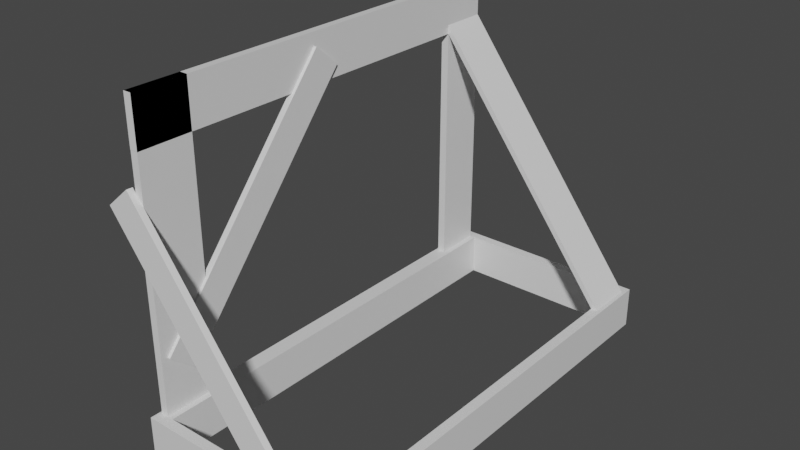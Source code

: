 # Source: WeaponRackTEMP.blend  (saved by Blender 2.81.16; exported with 4.5.12 LTS)
import bpy
from mathutils import Matrix  # noqa: F401  (used for matrix-valued properties, if any)

bpy.ops.wm.read_factory_settings(use_empty=True)
scene = bpy.context.scene
scene.name = 'Scene'

# ---- collections
col_collection = bpy.data.collections.new('Collection'); scene.collection.children.link(col_collection)

# ---- materials (node trees are filled in below, after node groups)
mat_material = bpy.data.materials.new('Material')
mat_material.alpha_threshold = 0.0
mat_material.use_transparent_shadow = False
mat_material.line_color = (0.0, 0.0, 0.0, 1.0)

# ---- material node trees
mat_material.use_nodes = True; mat_material.node_tree.nodes.clear()
_N = mat_material.node_tree.nodes; _L = mat_material.node_tree.links
n0 = _N.new('ShaderNodeOutputMaterial'); n0.name = 'Material Output'; n0.location = (300, 300)
n1 = _N.new('ShaderNodeBsdfPrincipled'); n1.name = 'Principled BSDF'; n1.location = (10, 300)
n1.distribution = 'GGX'
n1.subsurface_method = 'BURLEY'
n1.inputs[2].default_value = 0.4
n1.inputs[3].default_value = 1.45
n1.inputs[27].default_value = (0.0, 0.0, 0.0, 1.0)
n1.inputs[28].default_value = 1.0
_L.new(n1.outputs[0], n0.inputs[0])
n0.is_active_output = True

# ---- world
world_world = bpy.data.worlds.new('World'); scene.world = world_world
world_world.use_nodes = True; world_world.node_tree.nodes.clear()
_N = world_world.node_tree.nodes; _L = world_world.node_tree.links
n0 = _N.new('ShaderNodeOutputWorld'); n0.name = 'World Output'; n0.location = (300, 300)
n1 = _N.new('ShaderNodeBackground'); n1.name = 'Background'; n1.location = (10, 300)
n1.inputs[0].default_value = (0.05088, 0.05088, 0.05088, 1.0)
_L.new(n1.outputs[0], n0.inputs[0])
n0.is_active_output = True
world_world.color = (0.05088, 0.05088, 0.05088)
world_world.use_sun_shadow = False
world_world.sun_shadow_jitter_overblur = 0.0

# ---- meshes
me_cube = bpy.data.meshes.new('Cube')
me_cube.from_pydata([(1.0, 1.0, 1.0), (1.0, 1.0, -1.0), (1.0, -1.0, 1.0), (1.0, -1.0, -1.0), (-1.0, 1.0, 1.0), (-1.0, 1.0, -1.0), (-1.0, -1.0, 1.0), (-1.0, -1.0, -1.0), (1.0, 1.033, -1.0), (-1.0, 1.033, -1.0), (1.0, 1.033, 1.0), (-1.0, 1.033, 1.0), (-1.0, -1.03, -1.0), (-1.0, -1.03, 1.0), (1.0, -1.03, 1.0), (1.0, -1.03, -1.0), (50.95, 1.0, 1.0), (50.95, 1.0, -1.0), (50.95, 1.033, 1.0), (50.95, 1.033, -1.0), (1.0, -1.0, 1.0), (1.0, -1.0, -1.0), (1.0, -1.03, 1.0), (1.0, -1.03, -1.0), (50.8, -1.0, 1.0), (50.8, -1.0, -1.0), (50.8, -1.03, 1.0), (50.8, -1.03, -1.0), (25.98, 1.0, -1.0), (25.98, 1.0, 1.0), (25.98, 1.033, 1.0), (25.98, 1.033, -1.0), (13.49, 1.0, 1.0), (13.49, 1.033, -1.0), (13.49, 1.0, -1.0), (13.49, 1.033, 1.0), (25.9, -1.0, -1.0), (25.9, -1.03, -1.0), (25.9, -1.0, 1.0), (25.9, -1.03, 1.0), (13.45, -1.03, -1.0), (13.45, -1.0, -1.0), (13.45, -1.0, 1.0), (13.45, -1.03, 1.0), (-1.0, -0.7504, -1.0), (1.0, -0.7504, 1.0), (-1.0, -0.7504, 1.0), (1.0, -0.7504, -1.0), (-1.0, 0.7769, 1.0), (1.0, 0.7769, -1.0), (-1.0, 0.7769, -1.0), (1.0, 0.7769, 1.0), (1.0, -1.0, 15.04), (-1.0, -1.0, 15.04), (1.0, -0.7504, 15.04), (-1.0, 0.7769, 15.04), (-1.0, 1.0, 15.04), (1.0, 1.0, 15.04), (-1.0, -0.7504, 15.04), (1.0, 0.7769, 15.04), (2.488, 1.0, 1.0), (2.488, 1.0, -1.0), (2.488, -1.0, 1.0), (2.488, -1.0, -1.0), (2.488, -0.7504, 1.0), (2.488, 0.7769, -1.0), (2.488, 0.7769, 1.0), (2.488, -0.7504, -1.0), (-1.593, -0.7504, -1.0), (-1.593, -1.0, -1.0), (-1.593, -1.0, 1.0), (-1.593, 1.0, 1.0), (-1.593, 1.0, -1.0), (-1.593, 0.7769, 1.0), (-1.593, 1.033, 1.0), (-1.593, 1.033, -1.0), (-1.593, -1.03, -1.0), (-1.593, -1.03, 1.0), (-1.593, 0.7769, -1.0), (-1.593, -0.7504, 1.0), (-1.0, -1.048, -1.0), (-1.0, -1.048, 1.0), (1.0, -1.048, 1.0), (1.0, -1.048, -1.0), (1.0, -1.048, 1.0), (1.0, -1.048, -1.0), (50.8, -1.048, 1.0), (50.8, -1.048, -1.0), (13.45, -1.048, -1.0), (25.9, -1.048, 1.0), (25.9, -1.048, -1.0), (13.45, -1.048, 1.0), (-1.593, -1.048, -1.0), (-1.593, -1.048, 1.0), (1.0, 1.043, -1.0), (-1.0, 1.043, -1.0), (1.0, 1.043, 1.0), (-1.0, 1.043, 1.0), (50.95, 1.043, 1.0), (50.95, 1.043, -1.0), (25.98, 1.043, 1.0), (13.49, 1.043, -1.0), (13.49, 1.043, 1.0), (25.98, 1.043, -1.0), (-1.593, 1.043, 1.0), (-1.593, 1.043, -1.0), (-1.0, 0.7769, 12.75), (-1.0, 1.0, 12.75), (1.0, 1.0, 12.75), (1.0, 0.7769, 12.75), (-1.0, 0.7769, 15.04), (1.0, 0.7769, 15.04), (-1.0, 0.7769, 12.75), (1.0, 0.7769, 12.75), (-1.0, -1.001, 15.04), (1.0, -1.001, 15.04), (-1.0, -1.001, 12.75), (1.0, -1.001, 12.75), (1.0, 1.0, 1.0), (1.0, 0.7769, 1.0), (1.0, 1.0, 15.04), (1.0, 0.7769, 15.04), (1.0, 1.0, 12.75), (1.0, 0.7769, 12.75), (48.28, 1.0, -1.0), (48.28, 1.033, 1.0), (48.28, 1.0, 1.0), (48.28, 1.033, -1.0), (48.28, 1.043, 1.0), (48.28, 1.043, -1.0), (50.95, 1.0, 1.0), (50.95, 1.0, -1.0), (48.28, 1.0, -1.0), (48.28, 1.0, 1.0), (50.95, -1.02, 1.0), (50.95, -1.02, -1.0), (48.28, -1.02, -1.0), (48.28, -1.02, 1.0), (-1.0, 0.7769, 13.18), (1.0, 1.0, 13.18), (-1.0, 1.0, 13.18), (1.0, 0.7769, 13.18), (-1.0, 0.7769, 13.18), (1.0, 0.7769, 13.18), (-1.0, -1.001, 13.18), (1.0, -1.001, 13.18), (1.0, 1.0, 13.18), (1.0, 0.7769, 13.18), (1.0, 0.7769, 13.18), (1.0, 0.7769, 12.75), (1.0, 1.0, 12.75), (1.0, 1.0, 13.18), (50.13, 0.7769, 0.9512), (50.13, 0.7769, 0.5189), (50.13, 1.0, 0.5189), (50.13, 1.0, 0.9512), (0.1924, -0.9699, 3.727), (0.1924, -0.1029, 14.42), (0.1924, -0.8512, 2.694), (0.1924, 0.01578, 13.39), (1.776, -0.9699, 3.727), (1.776, -0.1029, 14.42), (1.776, -0.8512, 2.694), (1.776, 0.01578, 13.39)], [], [(140, 138, 55, 56), (9, 75, 105, 95), (7, 12, 76, 69), (44, 47, 3, 7), (49, 1, 61, 65), (16, 126, 133, 130), (125, 18, 98, 128), (46, 48, 73, 79), (1, 5, 9, 8), (4, 0, 10, 11), (76, 12, 80, 92), (7, 3, 15, 12), (2, 6, 13, 14), (2, 14, 22, 20), (16, 17, 19, 18), (75, 74, 104, 105), (124, 127, 19, 17), (125, 126, 16, 18), (37, 36, 25, 27), (14, 15, 23, 22), (3, 2, 20, 21), (15, 3, 21, 23), (25, 24, 26, 27), (36, 38, 24, 25), (38, 39, 26, 24), (12, 15, 83, 80), (35, 32, 29, 30), (34, 33, 31, 28), (31, 33, 101, 103), (32, 34, 28, 29), (0, 1, 34, 32), (35, 30, 100, 102), (1, 8, 33, 34), (10, 0, 32, 35), (27, 26, 86, 87), (42, 43, 39, 38), (41, 42, 38, 36), (40, 41, 36, 37), (23, 21, 41, 40), (21, 20, 42, 41), (20, 22, 43, 42), (22, 23, 85, 84), (1, 0, 60, 61), (50, 49, 47, 44), (44, 7, 69, 68), (51, 48, 46, 45), (46, 6, 53, 58), (5, 1, 49, 50), (2, 3, 63, 62), (14, 13, 81, 82), (54, 58, 53, 52), (57, 56, 55, 59), (139, 57, 120, 146), (2, 45, 54, 52), (45, 46, 58, 54), (139, 140, 56, 57), (106, 109, 113, 112), (6, 2, 52, 53), (67, 64, 62, 63), (65, 66, 64, 67), (61, 60, 66, 65), (0, 51, 66, 60), (45, 2, 62, 64), (47, 49, 65, 67), (3, 47, 67, 63), (51, 45, 64, 66), (70, 69, 76, 77), (78, 73, 71, 72), (72, 71, 74, 75), (69, 70, 79, 68), (68, 79, 73, 78), (6, 46, 79, 70), (4, 11, 74, 71), (13, 6, 70, 77), (9, 5, 72, 75), (5, 50, 78, 72), (48, 4, 71, 73), (50, 44, 68, 78), (83, 82, 81, 80), (89, 90, 87, 86), (91, 88, 90, 89), (84, 85, 88, 91), (80, 81, 93, 92), (40, 37, 90, 88), (37, 27, 87, 90), (13, 77, 93, 81), (39, 43, 91, 89), (23, 40, 88, 85), (43, 22, 84, 91), (77, 76, 92, 93), (15, 14, 82, 83), (26, 39, 89, 86), (97, 95, 105, 104), (95, 97, 96, 94), (129, 128, 98, 99), (101, 102, 100, 103), (94, 96, 102, 101), (127, 31, 103, 129), (33, 8, 94, 101), (74, 11, 97, 104), (11, 10, 96, 97), (10, 35, 102, 96), (8, 9, 95, 94), (18, 19, 99, 98), (48, 51, 109, 106), (0, 4, 107, 108), (141, 109, 123, 147), (4, 48, 106, 107), (143, 111, 115, 145), (59, 55, 110, 111), (141, 59, 111, 143), (138, 106, 112, 142), (144, 145, 115, 114), (111, 110, 114, 115), (112, 113, 117, 116), (142, 112, 116, 144), (147, 146, 120, 121), (119, 118, 122, 123), (51, 0, 118, 119), (57, 59, 121, 120), (109, 51, 119, 123), (0, 108, 122, 118), (19, 127, 129, 99), (103, 100, 128, 129), (30, 29, 126, 125), (28, 31, 127, 124), (30, 125, 128, 100), (29, 28, 124, 126), (132, 131, 135, 136), (126, 124, 132, 133), (124, 17, 131, 132), (17, 16, 130, 131), (137, 136, 135, 134), (130, 133, 137, 134), (131, 130, 134, 135), (133, 132, 136, 137), (122, 146, 151, 150), (110, 142, 144, 114), (116, 117, 145, 144), (55, 138, 142, 110), (109, 141, 143, 113), (113, 143, 145, 117), (59, 141, 147, 121), (108, 107, 140, 139), (108, 139, 146, 122), (107, 106, 138, 140), (150, 151, 155, 154), (147, 123, 149, 148), (123, 122, 150, 149), (146, 147, 148, 151), (153, 154, 155, 152), (148, 149, 153, 152), (151, 148, 152, 155), (149, 150, 154, 153), (156, 157, 159, 158), (158, 159, 163, 162), (162, 163, 161, 160), (160, 161, 157, 156), (158, 162, 160, 156), (163, 159, 157, 161)])
_uv = me_cube.uv_layers.new(name='UVMap')
_uv.uv.foreach_set('vector', [0.625, 0.25, 0.625, 0.2221, 0.625, 0.2221, 0.625, 0.25, 0.125, 0.5, 0.125, 0.5, 0.125, 0.5, 0.125, 0.5, 0.125, 0.75, 0.125, 0.75, 0.125, 0.75, 0.125, 0.75, 0.125, 0.7188, 0.375, 0.7188, 0.375, 0.75, 0.125, 0.75, 0.375, 0.5279, 0.375, 0.5, 0.375, 0.5, 0.375, 0.5279, 0.625, 0.5, 0.625, 0.5, 0.625, 0.5, 0.625, 0.5, 0.625, 0.5, 0.625, 0.5, 0.625, 0.5, 0.625, 0.5, 0.875, 0.7188, 0.875, 0.5279, 0.875, 0.5279, 0.875, 0.7188, 0.375, 0.5, 0.125, 0.5, 0.125, 0.5, 0.375, 0.5, 0.875, 0.5, 0.625, 0.5, 0.625, 0.5, 0.875, 0.5, 0.125, 0.75, 0.125, 0.75, 0.125, 0.75, 0.125, 0.75, 0.125, 0.75, 0.375, 0.75, 0.375, 0.75, 0.125, 0.75, 0.625, 0.75, 0.875, 0.75, 0.875, 0.75, 0.625, 0.75, 0.625, 0.75, 0.625, 0.75, 0.625, 0.75, 0.625, 0.75, 0.625, 0.5, 0.375, 0.5, 0.375, 0.5, 0.625, 0.5, 0.375, 0.25, 0.625, 0.25, 0.625, 0.25, 0.375, 0.25, 0.375, 0.5, 0.375, 0.5, 0.375, 0.5, 0.375, 0.5, 0.625, 0.5, 0.625, 0.5, 0.625, 0.5, 0.625, 0.5, 0.375, 0.75, 0.375, 0.75, 0.375, 0.75, 0.375, 0.75, 0.625, 0.75, 0.375, 0.75, 0.375, 0.75, 0.625, 0.75, 0.375, 0.75, 0.625, 0.75, 0.625, 0.75, 0.375, 0.75, 0.375, 0.75, 0.375, 0.75, 0.375, 0.75, 0.375, 0.75, 0.375, 0.75, 0.625, 0.75, 0.625, 0.75, 0.375, 0.75, 0.375, 0.75, 0.625, 0.75, 0.625, 0.75, 0.375, 0.75, 0.625, 0.75, 0.625, 0.75, 0.625, 0.75, 0.625, 0.75, 0.125, 0.75, 0.375, 0.75, 0.375, 0.75, 0.125, 0.75, 0.625, 0.5, 0.625, 0.5, 0.625, 0.5, 0.625, 0.5, 0.375, 0.5, 0.375, 0.5, 0.375, 0.5, 0.375, 0.5, 0.375, 0.5, 0.375, 0.5, 0.375, 0.5, 0.375, 0.5, 0.625, 0.5, 0.375, 0.5, 0.375, 0.5, 0.625, 0.5, 0.625, 0.5, 0.375, 0.5, 0.375, 0.5, 0.625, 0.5, 0.625, 0.5, 0.625, 0.5, 0.625, 0.5, 0.625, 0.5, 0.375, 0.5, 0.375, 0.5, 0.375, 0.5, 0.375, 0.5, 0.625, 0.5, 0.625, 0.5, 0.625, 0.5, 0.625, 0.5, 0.375, 0.75, 0.625, 0.75, 0.625, 0.75, 0.375, 0.75, 0.625, 0.75, 0.625, 0.75, 0.625, 0.75, 0.625, 0.75, 0.375, 0.75, 0.625, 0.75, 0.625, 0.75, 0.375, 0.75, 0.375, 0.75, 0.375, 0.75, 0.375, 0.75, 0.375, 0.75, 0.375, 0.75, 0.375, 0.75, 0.375, 0.75, 0.375, 0.75, 0.375, 0.75, 0.625, 0.75, 0.625, 0.75, 0.375, 0.75, 0.625, 0.75, 0.625, 0.75, 0.625, 0.75, 0.625, 0.75, 0.625, 0.75, 0.375, 0.75, 0.375, 0.75, 0.625, 0.75, 0.375, 0.5, 0.625, 0.5, 0.625, 0.5, 0.375, 0.5, 0.125, 0.5279, 0.375, 0.5279, 0.375, 0.7188, 0.125, 0.7188, 0.125, 0.7188, 0.125, 0.75, 0.125, 0.75, 0.125, 0.7188, 0.625, 0.5279, 0.875, 0.5279, 0.875, 0.7188, 0.625, 0.7188, 0.625, 0.0312, 0.625, 0.0, 0.625, 0.0, 0.625, 0.0312, 0.125, 0.5, 0.375, 0.5, 0.375, 0.5279, 0.125, 0.5279, 0.625, 0.75, 0.375, 0.75, 0.375, 0.75, 0.625, 0.75, 0.625, 0.75, 0.875, 0.75, 0.875, 0.75, 0.625, 0.75, 0.625, 0.7188, 0.875, 0.7188, 0.875, 0.75, 0.625, 0.75, 0.625, 0.5, 0.875, 0.5, 0.875, 0.5279, 0.625, 0.5279, 0.625, 0.5, 0.625, 0.5, 0.625, 0.5, 0.625, 0.5, 0.625, 0.75, 0.625, 0.7188, 0.625, 0.7188, 0.625, 0.75, 0.625, 0.7188, 0.875, 0.7188, 0.875, 0.7188, 0.625, 0.7188, 0.625, 0.5, 0.875, 0.5, 0.875, 0.5, 0.625, 0.5, 0.875, 0.5279, 0.625, 0.5279, 0.625, 0.5279, 0.875, 0.5279, 0.875, 0.75, 0.625, 0.75, 0.625, 0.75, 0.875, 0.75, 0.375, 0.7188, 0.625, 0.7188, 0.625, 0.75, 0.375, 0.75, 0.375, 0.5279, 0.625, 0.5279, 0.625, 0.7188, 0.375, 0.7188, 0.375, 0.5, 0.625, 0.5, 0.625, 0.5279, 0.375, 0.5279, 0.625, 0.5, 0.625, 0.5279, 0.625, 0.5279, 0.625, 0.5, 0.625, 0.7188, 0.625, 0.75, 0.625, 0.75, 0.625, 0.7188, 0.375, 0.7188, 0.375, 0.5279, 0.375, 0.5279, 0.375, 0.7188, 0.375, 0.75, 0.375, 0.7188, 0.375, 0.7188, 0.375, 0.75, 0.625, 0.5279, 0.625, 0.7188, 0.625, 0.7188, 0.625, 0.5279, 0.625, 0.0, 0.375, 0.0, 0.375, 0.0, 0.625, 0.0, 0.375, 0.2221, 0.625, 0.2221, 0.625, 0.25, 0.375, 0.25, 0.375, 0.25, 0.625, 0.25, 0.625, 0.25, 0.375, 0.25, 0.375, 0.0, 0.625, 0.0, 0.625, 0.0312, 0.375, 0.0312, 0.375, 0.0312, 0.625, 0.0312, 0.625, 0.2221, 0.375, 0.2221, 0.625, 0.0, 0.625, 0.0312, 0.625, 0.0312, 0.625, 0.0, 0.875, 0.5, 0.875, 0.5, 0.875, 0.5, 0.875, 0.5, 0.875, 0.75, 0.875, 0.75, 0.875, 0.75, 0.875, 0.75, 0.125, 0.5, 0.125, 0.5, 0.125, 0.5, 0.125, 0.5, 0.125, 0.5, 0.125, 0.5279, 0.125, 0.5279, 0.125, 0.5, 0.625, 0.2221, 0.625, 0.25, 0.625, 0.25, 0.625, 0.2221, 0.125, 0.5279, 0.125, 0.7188, 0.125, 0.7188, 0.125, 0.5279, 0.375, 0.75, 0.625, 0.75, 0.625, 1.0, 0.375, 1.0, 0.625, 0.75, 0.375, 0.75, 0.375, 0.75, 0.625, 0.75, 0.625, 0.75, 0.375, 0.75, 0.375, 0.75, 0.625, 0.75, 0.625, 0.75, 0.375, 0.75, 0.375, 0.75, 0.625, 0.75, 0.375, 1.0, 0.625, 1.0, 0.625, 1.0, 0.375, 1.0, 0.375, 0.75, 0.375, 0.75, 0.375, 0.75, 0.375, 0.75, 0.375, 0.75, 0.375, 0.75, 0.375, 0.75, 0.375, 0.75, 0.875, 0.75, 0.875, 0.75, 0.875, 0.75, 0.875, 0.75, 0.625, 0.75, 0.625, 0.75, 0.625, 0.75, 0.625, 0.75, 0.375, 0.75, 0.375, 0.75, 0.375, 0.75, 0.375, 0.75, 0.625, 0.75, 0.625, 0.75, 0.625, 0.75, 0.625, 0.75, 0.625, 0.0, 0.375, 0.0, 0.375, 0.0, 0.625, 0.0, 0.375, 0.75, 0.625, 0.75, 0.625, 0.75, 0.375, 0.75, 0.625, 0.75, 0.625, 0.75, 0.625, 0.75, 0.625, 0.75, 0.625, 0.25, 0.375, 0.25, 0.375, 0.25, 0.625, 0.25, 0.375, 0.25, 0.625, 0.25, 0.625, 0.5, 0.375, 0.5, 0.375, 0.5, 0.625, 0.5, 0.625, 0.5, 0.375, 0.5, 0.375, 0.5, 0.625, 0.5, 0.625, 0.5, 0.375, 0.5, 0.375, 0.5, 0.625, 0.5, 0.625, 0.5, 0.375, 0.5, 0.375, 0.5, 0.375, 0.5, 0.375, 0.5, 0.375, 0.5, 0.375, 0.5, 0.375, 0.5, 0.375, 0.5, 0.375, 0.5, 0.875, 0.5, 0.875, 0.5, 0.875, 0.5, 0.875, 0.5, 0.875, 0.5, 0.625, 0.5, 0.625, 0.5, 0.875, 0.5, 0.625, 0.5, 0.625, 0.5, 0.625, 0.5, 0.625, 0.5, 0.375, 0.5, 0.125, 0.5, 0.125, 0.5, 0.375, 0.5, 0.625, 0.5, 0.375, 0.5, 0.375, 0.5, 0.625, 0.5, 0.875, 0.5279, 0.625, 0.5279, 0.625, 0.5279, 0.875, 0.5279, 0.625, 0.5, 0.875, 0.5, 0.875, 0.5, 0.625, 0.5, 0.625, 0.5279, 0.625, 0.5279, 0.625, 0.5279, 0.625, 0.5279, 0.625, 0.25, 0.625, 0.2221, 0.625, 0.2221, 0.625, 0.25, 0.625, 0.5279, 0.625, 0.5279, 0.625, 0.5279, 0.625, 0.5279, 0.625, 0.5279, 0.875, 0.5279, 0.875, 0.5279, 0.625, 0.5279, 0.625, 0.5279, 0.625, 0.5279, 0.625, 0.5279, 0.625, 0.5279, 0.625, 0.2221, 0.625, 0.2221, 0.625, 0.2221, 0.625, 0.2221, 0.875, 0.5279, 0.625, 0.5279, 0.625, 0.5279, 0.875, 0.5279, 0.625, 0.5279, 0.875, 0.5279, 0.875, 0.5279, 0.625, 0.5279, 0.875, 0.5279, 0.625, 0.5279, 0.625, 0.5279, 0.875, 0.5279, 0.625, 0.2221, 0.625, 0.2221, 0.625, 0.2221, 0.625, 0.2221, 0.625, 0.5279, 0.625, 0.5, 0.625, 0.5, 0.625, 0.5279, 0.625, 0.5279, 0.625, 0.5, 0.625, 0.5, 0.625, 0.5279, 0.625, 0.5279, 0.625, 0.5, 0.625, 0.5, 0.625, 0.5279, 0.625, 0.5, 0.625, 0.5279, 0.625, 0.5279, 0.625, 0.5, 0.625, 0.5279, 0.625, 0.5279, 0.625, 0.5279, 0.625, 0.5279, 0.625, 0.5, 0.625, 0.5, 0.625, 0.5, 0.625, 0.5, 0.375, 0.5, 0.375, 0.5, 0.375, 0.5, 0.375, 0.5, 0.375, 0.5, 0.625, 0.5, 0.625, 0.5, 0.375, 0.5, 0.625, 0.5, 0.625, 0.5, 0.625, 0.5, 0.625, 0.5, 0.375, 0.5, 0.375, 0.5, 0.375, 0.5, 0.375, 0.5, 0.625, 0.5, 0.625, 0.5, 0.625, 0.5, 0.625, 0.5, 0.625, 0.5, 0.375, 0.5, 0.375, 0.5, 0.625, 0.5, 0.375, 0.5, 0.375, 0.5, 0.375, 0.5, 0.375, 0.5, 0.625, 0.5, 0.375, 0.5, 0.375, 0.5, 0.625, 0.5, 0.375, 0.5, 0.375, 0.5, 0.375, 0.5, 0.375, 0.5, 0.375, 0.5, 0.625, 0.5, 0.625, 0.5, 0.375, 0.5, 0.625, 0.5, 0.375, 0.5, 0.375, 0.5, 0.625, 0.5, 0.625, 0.5, 0.625, 0.5, 0.625, 0.5, 0.625, 0.5, 0.375, 0.5, 0.625, 0.5, 0.625, 0.5, 0.375, 0.5, 0.625, 0.5, 0.375, 0.5, 0.375, 0.5, 0.625, 0.5, 0.625, 0.5, 0.625, 0.5, 0.625, 0.5, 0.625, 0.5, 0.625, 0.2221, 0.625, 0.2221, 0.625, 0.2221, 0.625, 0.2221, 0.875, 0.5279, 0.625, 0.5279, 0.625, 0.5279, 0.875, 0.5279, 0.625, 0.2221, 0.625, 0.2221, 0.625, 0.2221, 0.625, 0.2221, 0.625, 0.5279, 0.625, 0.5279, 0.625, 0.5279, 0.625, 0.5279, 0.625, 0.5279, 0.625, 0.5279, 0.625, 0.5279, 0.625, 0.5279, 0.625, 0.5279, 0.625, 0.5279, 0.625, 0.5279, 0.625, 0.5279, 0.625, 0.5, 0.875, 0.5, 0.875, 0.5, 0.625, 0.5, 0.625, 0.5, 0.625, 0.5, 0.625, 0.5, 0.625, 0.5, 0.625, 0.25, 0.625, 0.2221, 0.625, 0.2221, 0.625, 0.25, 0.625, 0.5, 0.625, 0.5, 0.625, 0.5, 0.625, 0.5, 0.625, 0.5279, 0.625, 0.5279, 0.625, 0.5279, 0.625, 0.5279, 0.625, 0.5279, 0.625, 0.5, 0.625, 0.5, 0.625, 0.5279, 0.625, 0.5, 0.625, 0.5279, 0.625, 0.5279, 0.625, 0.5, 0.625, 0.5279, 0.625, 0.5, 0.625, 0.5, 0.625, 0.5279, 0.625, 0.5279, 0.625, 0.5279, 0.625, 0.5279, 0.625, 0.5279, 0.625, 0.5, 0.625, 0.5279, 0.625, 0.5279, 0.625, 0.5, 0.625, 0.5279, 0.625, 0.5, 0.625, 0.5, 0.625, 0.5279, 0.375, 0.0, 0.625, 0.0, 0.625, 0.25, 0.375, 0.25, 0.375, 0.25, 0.625, 0.25, 0.625, 0.5, 0.375, 0.5, 0.375, 0.5, 0.625, 0.5, 0.625, 0.75, 0.375, 0.75, 0.375, 0.75, 0.625, 0.75, 0.625, 1.0, 0.375, 1.0, 0.125, 0.5, 0.375, 0.5, 0.375, 0.75, 0.125, 0.75, 0.625, 0.5, 0.875, 0.5, 0.875, 0.75, 0.625, 0.75])
me_cube.materials.append(mat_material)
me_cube.use_remesh_preserve_volume = False
me_cube.use_remesh_preserve_attributes = False
me_cube.use_mirror_vertex_groups = False
me_cube.update()
me_cube_002 = bpy.data.meshes.new('Cube.002')
me_cube_002.from_pydata([(-1.0, -1.0, -1.0), (-1.0, -1.0, 1.0), (-1.0, 1.0, -1.0), (-1.0, 1.0, 1.0), (1.0, -1.0, -1.0), (1.0, -1.0, 1.0), (1.0, 1.0, -1.0), (1.0, 1.0, 1.0)], [], [(0, 1, 3, 2), (2, 3, 7, 6), (6, 7, 5, 4), (4, 5, 1, 0), (2, 6, 4, 0), (7, 3, 1, 5)])
_uv = me_cube_002.uv_layers.new(name='UVMap')
_uv.uv.foreach_set('vector', [0.375, 0.0, 0.625, 0.0, 0.625, 0.25, 0.375, 0.25, 0.375, 0.25, 0.625, 0.25, 0.625, 0.5, 0.375, 0.5, 0.375, 0.5, 0.625, 0.5, 0.625, 0.75, 0.375, 0.75, 0.375, 0.75, 0.625, 0.75, 0.625, 1.0, 0.375, 1.0, 0.125, 0.5, 0.375, 0.5, 0.375, 0.75, 0.125, 0.75, 0.625, 0.5, 0.875, 0.5, 0.875, 0.75, 0.625, 0.75])
me_cube_002.use_remesh_fix_poles = True
me_cube_002.use_remesh_preserve_attributes = False
me_cube_002.use_mirror_vertex_groups = False
me_cube_002.update()

# ---- objects
ob_cube = bpy.data.objects.new('Cube', me_cube)
ob_cube_002 = bpy.data.objects.new('Cube.002', me_cube_002)

# ---- transforms, parenting, visibility, modifiers, constraints
ob_cube.location = (0.0, 0.0, 0.2325)
ob_cube.scale = (0.04277, 2.356, 0.2274)
ob_cube.lock_rotations_4d = False
ob_cube.empty_display_type = 'ARROWS'
ob_cube.lineart.crease_threshold = 0.0
ob_cube_002.location = (0.7969, -2.421, 1.444)
ob_cube_002.rotation_euler = (-0.6985, -0.0, 1.53)
ob_cube_002.scale = (0.03388, 0.1826, 1.588)
ob_cube_002.lineart.crease_threshold = 0.0

# ---- collection membership
col_collection.objects.link(ob_cube)
col_collection.objects.link(ob_cube_002)

# ---- scene / render settings (as saved in the file)
scene.frame_start = 1; scene.frame_end = 250; scene.frame_set(1)
scene.render.engine = 'BLENDER_EEVEE_NEXT'
scene.cycles.use_denoising = False
scene.cycles.samples = 128
scene.cycles.sampling_pattern = 'TABULATED_SOBOL'
scene.cycles.use_adaptive_sampling = False
scene.cycles.use_light_tree = False
scene.view_settings.view_transform = 'Filmic'
bpy.context.view_layer.update()

# ---- added for rendering (the .blend has no active camera and no usable light): camera, sun
cam_auto = bpy.data.cameras.new('AutoCamera')
cam_auto.lens = 50.0
cam_auto.sensor_width = 36.0
cam_auto.clip_end = 1000.0
ob_auto_camera = bpy.data.objects.new('AutoCamera', cam_auto)
scene.collection.objects.link(ob_auto_camera)
ob_auto_camera.location = (7.07124, -7.41926, 6.75946)
ob_auto_camera.rotation_euler = (1.09748, -7.21219e-08, 0.694738)
scene.camera = ob_auto_camera
light_auto_sun = bpy.data.lights.new('AutoSun', 'SUN')
light_auto_sun.energy = 3.0
light_auto_sun.angle = 0.0523599
ob_auto_sun = bpy.data.objects.new('AutoSun', light_auto_sun)
scene.collection.objects.link(ob_auto_sun)
ob_auto_sun.rotation_euler = (0.872665, 0.174533, 0.523599)
bpy.context.view_layer.update()
